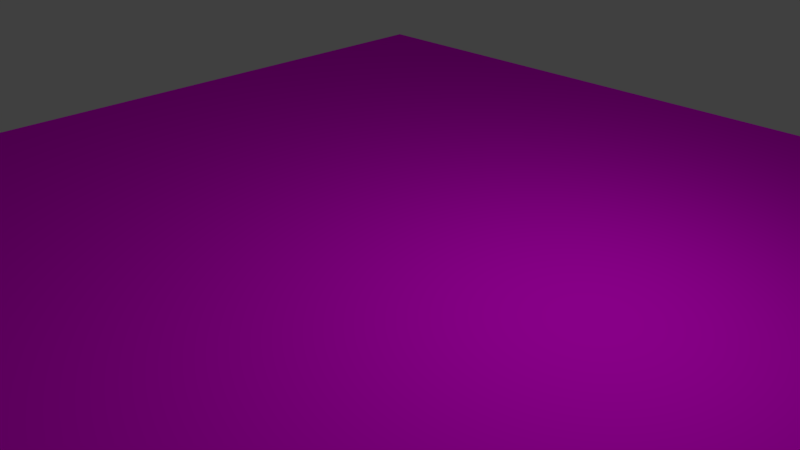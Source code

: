 # Source: icon_5.blend  (saved by Blender 2.77.0; exported with 4.5.12 LTS)
import bpy
from mathutils import Matrix  # noqa: F401  (used for matrix-valued properties, if any)

bpy.ops.wm.read_factory_settings(use_empty=True)
scene = bpy.context.scene
scene.name = 'Scene'

# ---- collections
col_collection_1 = bpy.data.collections.new('Collection 1'); scene.collection.children.link(col_collection_1)

# ---- images (referenced by path relative to the original .blend; pixels are not part of the script)
import os
ASSET_DIR = os.environ.get("B2B_ASSET_DIR", "")  # directory of the original .blend (textures are referenced by path, not embedded)
HERE = os.path.dirname(os.path.abspath(__file__))  # packed textures are extracted next to this script under _unpacked/

def load_image(name, relpath, width, height, colorspace="sRGB"):
    """Load a texture the original file referenced (path relative to the .blend, or extracted next to this script)."""
    p = next((c for c in (os.path.join(HERE, relpath), os.path.join(ASSET_DIR, relpath)) if relpath and os.path.exists(c)), "")
    if p:
        img = bpy.data.images.load(p, check_existing=True)
        img.name = name
    else:  # same state as the original file: an image datablock whose file is absent (Cycles renders it pink)
        img = bpy.data.images.new(name, width, height)
        img.source = "FILE"
        img.filepath = "//" + (relpath or name)
    img.colorspace_settings.name = colorspace
    return img
img_markerdata_5_png = load_image('MarkerData_5.png', 'attachments/MarkerData_5.png', 1024, 1024, 'sRGB')

# ---- materials (node trees are filled in below, after node groups)
mat_icon = bpy.data.materials.new('icon')
mat_icon.alpha_threshold = 0.0
mat_icon.roughness = 0.5

# ---- material node trees
mat_icon.use_nodes = True; mat_icon.node_tree.nodes.clear()
_N = mat_icon.node_tree.nodes; _L = mat_icon.node_tree.links
n0 = _N.new('ShaderNodeOutputMaterial'); n0.name = 'Material Output'; n0.location = (522, 300)
n1 = _N.new('ShaderNodeBsdfDiffuse'); n1.name = 'Diffuse BSDF'; n1.location = (234, 393)
n1.inputs[1].default_value = 0.1125
n2 = _N.new('ShaderNodeTexCoord'); n2.name = 'Texture Coordinate'; n2.location = (-418, 364)
n3 = _N.new('ShaderNodeTexImage'); n3.name = 'Image Texture'; n3.location = (-206, 361)
n3.width = 140
n3.image = img_markerdata_5_png
_L.new(n1.outputs[0], n0.inputs[0])
_L.new(n2.outputs[0], n3.inputs[0])
_L.new(n3.outputs[0], n1.inputs[0])
n0.is_active_output = True

# ---- world
world_world = bpy.data.worlds.new('World'); scene.world = world_world
world_world.color = (0.05088, 0.05088, 0.05088)
world_world.use_sun_shadow = False
world_world.sun_shadow_jitter_overblur = 0.0
world_world.cycles.sampling_method = 'MANUAL'

# ---- cameras
cam_camera = bpy.data.cameras.new('Camera')
cam_camera.clip_end = 100.0
cam_camera.lens = 35.0
cam_camera.sensor_width = 32.0
cam_camera.sensor_height = 18.0
cam_camera.ortho_scale = 7.314
cam_camera.dof.focus_distance = 0.0

# ---- lights
light_lamp = bpy.data.lights.new('Lamp', 'AREA')
light_lamp.transmission_factor = 0.0
light_lamp.cutoff_distance = 30.0
light_lamp.energy = 78.54
light_lamp.shadow_buffer_clip_start = 1.001
light_lamp.shadow_soft_size = 0.1
light_lamp.shadow_maximum_resolution = 0.006
light_lamp.use_absolute_resolution = True
light_lamp.shape = 'RECTANGLE'
light_lamp.size = 0.1
light_lamp.size_y = 0.51

# ---- meshes
me_plane = bpy.data.meshes.new('Plane')
me_plane.from_pydata([(-1.0, -1.0, 0.0), (1.0, -1.0, 0.0), (-1.0, 1.0, 0.0), (1.0, 1.0, 0.0)], [], [(0, 1, 3, 2)])
me_plane.materials.append(mat_icon)
me_plane.use_remesh_preserve_volume = False
me_plane.use_remesh_preserve_attributes = False
me_plane.use_mirror_vertex_groups = False
me_plane.update()

# ---- objects
ob_plane = bpy.data.objects.new('Plane', me_plane)
ob_lamp = bpy.data.objects.new('Lamp', light_lamp)
ob_camera = bpy.data.objects.new('Camera', cam_camera)

# ---- transforms, parenting, visibility, modifiers, constraints
ob_plane.location = (0.0, 0.0, 0.0)
ob_plane.scale = (7.985, 7.985, 7.985)
ob_plane.lineart.crease_threshold = 0.0
ob_lamp.location = (3.906, 1.005, 5.904)
ob_lamp.rotation_euler = (0.6503, 0.05522, 1.866)
ob_lamp.lock_rotations_4d = False
ob_lamp.empty_display_type = 'ARROWS'
ob_lamp.color = (0.0, 0.0, 0.0, 0.0)
ob_lamp.lineart.crease_threshold = 0.0
ob_camera.location = (7.481, -6.508, 5.344)
ob_camera.rotation_euler = (1.109, 0.01082, 0.8149)
ob_camera.lock_rotations_4d = False
ob_camera.empty_display_type = 'ARROWS'
ob_camera.color = (0.0, 0.0, 0.0, 0.0)
ob_camera.display_type = 'WIRE'
ob_camera.lineart.crease_threshold = 0.0

# ---- collection membership
col_collection_1.objects.link(ob_plane)
col_collection_1.objects.link(ob_lamp)
col_collection_1.objects.link(ob_camera)

# ---- scene / render settings (as saved in the file)
scene.camera = ob_camera
scene.frame_start = 1; scene.frame_end = 250; scene.frame_set(1)
scene.render.engine = 'CYCLES'
scene.render.resolution_percentage = 50
scene.render.dither_intensity = 0.0
scene.cycles.use_denoising = False
scene.cycles.samples = 128
scene.cycles.sampling_pattern = 'TABULATED_SOBOL'
scene.cycles.light_sampling_threshold = 0.0
scene.cycles.use_adaptive_sampling = False
scene.cycles.use_light_tree = False
scene.cycles.blur_glossy = 0.0
scene.cycles.sample_clamp_indirect = 0.0
scene.view_settings.view_transform = 'Standard'
bpy.context.view_layer.update()
